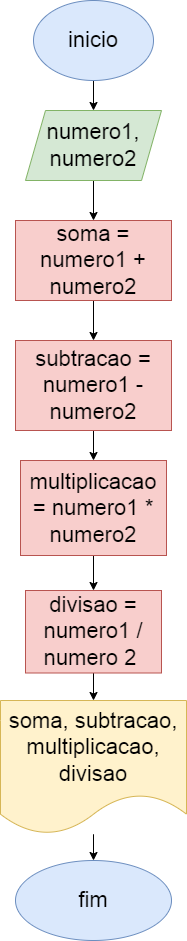

The diagram above was exported from draw.io. Its source (the exported page's mxGraphModel, read from the mxfile embedded in the PNG):
<mxGraphModel dx="1114" dy="616" grid="1" gridSize="10" guides="1" tooltips="1" connect="1" arrows="1" fold="1" page="1" pageScale="1" pageWidth="827" pageHeight="1169" math="0" shadow="0">
  <root>
    <mxCell id="0" />
    <mxCell id="1" parent="0" />
    <mxCell id="xQEAkBD8Iuqgb8Om1z1N-3" value="" style="edgeStyle=orthogonalEdgeStyle;rounded=0;orthogonalLoop=1;jettySize=auto;html=1;" edge="1" parent="1" source="xQEAkBD8Iuqgb8Om1z1N-1" target="xQEAkBD8Iuqgb8Om1z1N-2">
      <mxGeometry relative="1" as="geometry" />
    </mxCell>
    <mxCell id="xQEAkBD8Iuqgb8Om1z1N-1" value="inicio" style="ellipse;whiteSpace=wrap;html=1;fontSize=22;fillColor=#dae8fc;strokeColor=#6c8ebf;" vertex="1" parent="1">
      <mxGeometry x="354" y="30" width="120" height="80" as="geometry" />
    </mxCell>
    <mxCell id="xQEAkBD8Iuqgb8Om1z1N-5" value="" style="edgeStyle=orthogonalEdgeStyle;rounded=0;orthogonalLoop=1;jettySize=auto;html=1;" edge="1" parent="1" source="xQEAkBD8Iuqgb8Om1z1N-2" target="xQEAkBD8Iuqgb8Om1z1N-4">
      <mxGeometry relative="1" as="geometry" />
    </mxCell>
    <mxCell id="xQEAkBD8Iuqgb8Om1z1N-2" value="numero1, numero2" style="shape=parallelogram;perimeter=parallelogramPerimeter;whiteSpace=wrap;html=1;fixedSize=1;fontSize=22;fillColor=#d5e8d4;strokeColor=#82b366;" vertex="1" parent="1">
      <mxGeometry x="346" y="140" width="136" height="70" as="geometry" />
    </mxCell>
    <mxCell id="xQEAkBD8Iuqgb8Om1z1N-7" value="" style="edgeStyle=orthogonalEdgeStyle;rounded=0;orthogonalLoop=1;jettySize=auto;html=1;" edge="1" parent="1" source="xQEAkBD8Iuqgb8Om1z1N-4" target="xQEAkBD8Iuqgb8Om1z1N-6">
      <mxGeometry relative="1" as="geometry" />
    </mxCell>
    <mxCell id="xQEAkBD8Iuqgb8Om1z1N-4" value="soma = numero1 + numero2" style="whiteSpace=wrap;html=1;fontSize=22;fillColor=#f8cecc;strokeColor=#b85450;" vertex="1" parent="1">
      <mxGeometry x="336" y="250" width="156" height="80" as="geometry" />
    </mxCell>
    <mxCell id="xQEAkBD8Iuqgb8Om1z1N-9" value="" style="edgeStyle=orthogonalEdgeStyle;rounded=0;orthogonalLoop=1;jettySize=auto;html=1;" edge="1" parent="1" source="xQEAkBD8Iuqgb8Om1z1N-6" target="xQEAkBD8Iuqgb8Om1z1N-8">
      <mxGeometry relative="1" as="geometry" />
    </mxCell>
    <mxCell id="xQEAkBD8Iuqgb8Om1z1N-6" value="subtracao = numero1 - numero2" style="whiteSpace=wrap;html=1;fontSize=22;fillColor=#f8cecc;strokeColor=#b85450;" vertex="1" parent="1">
      <mxGeometry x="336" y="370" width="156" height="90" as="geometry" />
    </mxCell>
    <mxCell id="xQEAkBD8Iuqgb8Om1z1N-11" value="" style="edgeStyle=orthogonalEdgeStyle;rounded=0;orthogonalLoop=1;jettySize=auto;html=1;" edge="1" parent="1" source="xQEAkBD8Iuqgb8Om1z1N-8" target="xQEAkBD8Iuqgb8Om1z1N-10">
      <mxGeometry relative="1" as="geometry" />
    </mxCell>
    <mxCell id="xQEAkBD8Iuqgb8Om1z1N-8" value="multiplicacao = numero1 * numero2" style="whiteSpace=wrap;html=1;fontSize=22;fillColor=#f8cecc;strokeColor=#b85450;" vertex="1" parent="1">
      <mxGeometry x="341" y="490" width="146" height="95" as="geometry" />
    </mxCell>
    <mxCell id="xQEAkBD8Iuqgb8Om1z1N-13" value="" style="edgeStyle=orthogonalEdgeStyle;rounded=0;orthogonalLoop=1;jettySize=auto;html=1;" edge="1" parent="1" source="xQEAkBD8Iuqgb8Om1z1N-10" target="xQEAkBD8Iuqgb8Om1z1N-12">
      <mxGeometry relative="1" as="geometry" />
    </mxCell>
    <mxCell id="xQEAkBD8Iuqgb8Om1z1N-10" value="divisao = numero1 / numero 2&amp;nbsp;" style="whiteSpace=wrap;html=1;fontSize=22;fillColor=#f8cecc;strokeColor=#b85450;" vertex="1" parent="1">
      <mxGeometry x="346" y="620" width="136" height="82.5" as="geometry" />
    </mxCell>
    <mxCell id="xQEAkBD8Iuqgb8Om1z1N-15" value="" style="edgeStyle=orthogonalEdgeStyle;rounded=0;orthogonalLoop=1;jettySize=auto;html=1;" edge="1" parent="1" source="xQEAkBD8Iuqgb8Om1z1N-12" target="xQEAkBD8Iuqgb8Om1z1N-14">
      <mxGeometry relative="1" as="geometry" />
    </mxCell>
    <mxCell id="xQEAkBD8Iuqgb8Om1z1N-12" value="soma, subtracao, multiplicacao, divisao" style="shape=document;whiteSpace=wrap;html=1;boundedLbl=1;fontSize=22;fillColor=#fff2cc;strokeColor=#d6b656;" vertex="1" parent="1">
      <mxGeometry x="321" y="730" width="186" height="133.75" as="geometry" />
    </mxCell>
    <mxCell id="xQEAkBD8Iuqgb8Om1z1N-14" value="fim" style="ellipse;whiteSpace=wrap;html=1;fontSize=22;fillColor=#dae8fc;strokeColor=#6c8ebf;" vertex="1" parent="1">
      <mxGeometry x="336" y="890" width="156" height="80" as="geometry" />
    </mxCell>
  </root>
</mxGraphModel>